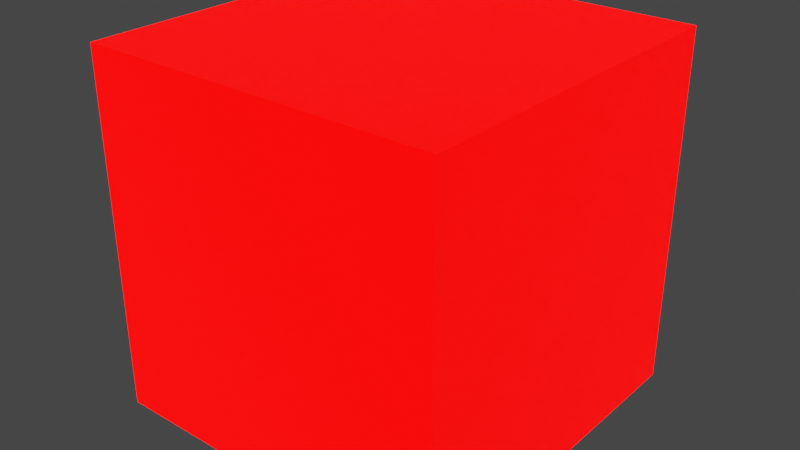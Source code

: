 # Source: scale_cube.blend  (saved by Blender 3.1.7; exported with 4.5.12 LTS)
import bpy
from mathutils import Matrix  # noqa: F401  (used for matrix-valued properties, if any)

bpy.ops.wm.read_factory_settings(use_empty=True)
scene = bpy.context.scene
scene.name = 'Scene'

# ---- collections
col_collection = bpy.data.collections.new('Collection'); scene.collection.children.link(col_collection)

# ---- materials (node trees are filled in below, after node groups)
mat_material = bpy.data.materials.new('Material')
mat_material.alpha_threshold = 0.0
mat_material.use_transparent_shadow = False
mat_material.line_color = (0.0, 0.0, 0.0, 1.0)

# ---- material node trees
mat_material.use_nodes = True; mat_material.node_tree.nodes.clear()
_N = mat_material.node_tree.nodes; _L = mat_material.node_tree.links
n0 = _N.new('ShaderNodeOutputMaterial'); n0.name = 'Material Output'; n0.location = (300, 300)
n1 = _N.new('ShaderNodeBsdfPrincipled'); n1.name = 'Principled BSDF'; n1.location = (10, 300)
n1.distribution = 'GGX'
n1.subsurface_method = 'RANDOM_WALK_SKIN'
n1.inputs[0].default_value = (10.0, 0.0, 0.0, 1.0)
n1.inputs[2].default_value = 0.4
n1.inputs[3].default_value = 1.45
n1.inputs[27].default_value = (0.0, 0.0, 0.0, 1.0)
n1.inputs[28].default_value = 1.0
_L.new(n1.outputs[0], n0.inputs[0])
n0.is_active_output = True

# ---- world
world_world = bpy.data.worlds.new('World'); scene.world = world_world
world_world.use_nodes = True; world_world.node_tree.nodes.clear()
_N = world_world.node_tree.nodes; _L = world_world.node_tree.links
n0 = _N.new('ShaderNodeOutputWorld'); n0.name = 'World Output'; n0.location = (300, 300)
n1 = _N.new('ShaderNodeBackground'); n1.name = 'Background'; n1.location = (10, 300)
n1.inputs[0].default_value = (0.05088, 0.05088, 0.05088, 1.0)
_L.new(n1.outputs[0], n0.inputs[0])
n0.is_active_output = True
world_world.color = (0.05088, 0.05088, 0.05088)
world_world.use_sun_shadow = False
world_world.sun_shadow_jitter_overblur = 0.0

# ---- meshes
me_cube = bpy.data.meshes.new('Cube')
me_cube.from_pydata([(1.0, 1.0, 1.0), (1.0, 1.0, -1.0), (1.0, -1.0, 1.0), (1.0, -1.0, -1.0), (-1.0, 1.0, 1.0), (-1.0, 1.0, -1.0), (-1.0, -1.0, 1.0), (-1.0, -1.0, -1.0)], [], [(0, 4, 6, 2), (3, 2, 6, 7), (7, 6, 4, 5), (5, 1, 3, 7), (1, 0, 2, 3), (5, 4, 0, 1)])
_uv = me_cube.uv_layers.new(name='UVMap')
_uv.uv.foreach_set('vector', [0.625, 0.5, 0.875, 0.5, 0.875, 0.75, 0.625, 0.75, 0.375, 0.75, 0.625, 0.75, 0.625, 1.0, 0.375, 1.0, 0.375, 0.0, 0.625, 0.0, 0.625, 0.25, 0.375, 0.25, 0.125, 0.5, 0.375, 0.5, 0.375, 0.75, 0.125, 0.75, 0.375, 0.5, 0.625, 0.5, 0.625, 0.75, 0.375, 0.75, 0.375, 0.25, 0.625, 0.25, 0.625, 0.5, 0.375, 0.5])
me_cube.materials.append(mat_material)
me_cube.use_remesh_preserve_volume = False
me_cube.use_remesh_preserve_attributes = False
me_cube.use_mirror_vertex_groups = False
me_cube.update()

# ---- objects
ob_cube = bpy.data.objects.new('Cube', me_cube)

# ---- transforms, parenting, visibility, modifiers, constraints
ob_cube.location = (0.0, 0.0, 0.0)
ob_cube.lock_rotations_4d = False
ob_cube.empty_display_type = 'ARROWS'
ob_cube.lineart.crease_threshold = 0.0

# ---- collection membership
col_collection.objects.link(ob_cube)

# ---- scene / render settings (as saved in the file)
scene.frame_start = 1; scene.frame_end = 250; scene.frame_set(28)
scene.render.engine = 'BLENDER_EEVEE_NEXT'
scene.cycles.sampling_pattern = 'TABULATED_SOBOL'
scene.cycles.use_light_tree = False
scene.view_settings.view_transform = 'Filmic'
bpy.context.view_layer.update()

# ---- added for rendering (the .blend has no active camera and no usable light): camera, sun
cam_auto = bpy.data.cameras.new('AutoCamera')
cam_auto.lens = 50.0
cam_auto.sensor_width = 36.0
cam_auto.clip_end = 1000.0
ob_auto_camera = bpy.data.objects.new('AutoCamera', cam_auto)
scene.collection.objects.link(ob_auto_camera)
ob_auto_camera.location = (3.20507, -3.84609, 2.56406)
ob_auto_camera.rotation_euler = (1.09748, -7.21219e-08, 0.694738)
scene.camera = ob_auto_camera
light_auto_sun = bpy.data.lights.new('AutoSun', 'SUN')
light_auto_sun.energy = 3.0
light_auto_sun.angle = 0.0523599
ob_auto_sun = bpy.data.objects.new('AutoSun', light_auto_sun)
scene.collection.objects.link(ob_auto_sun)
ob_auto_sun.rotation_euler = (0.872665, 0.174533, 0.523599)
bpy.context.view_layer.update()
